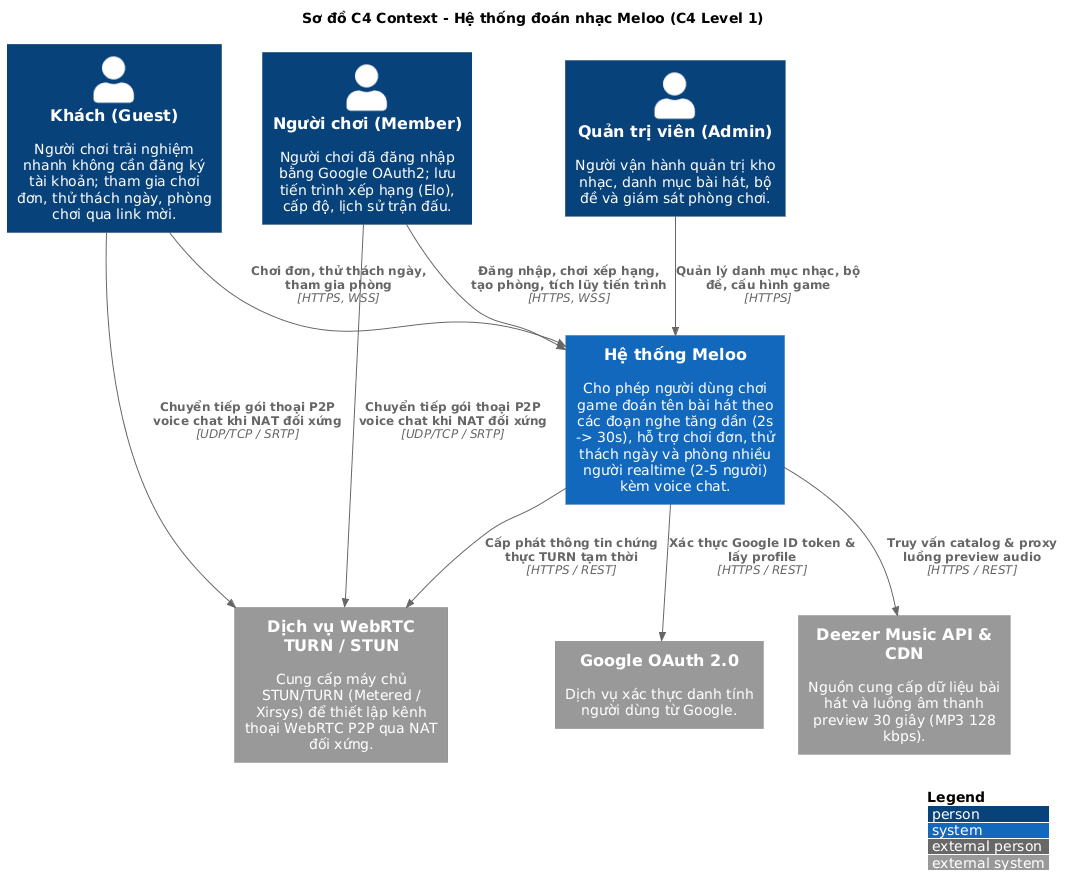

The diagram above was rendered by PlantUML. Its source (embedded in the PNG):
@startuml c4-context
!include <C4/C4_Context>

LAYOUT_WITH_LEGEND()

title Sơ đồ C4 Context - Hệ thống đoán nhạc Meloo (C4 Level 1)

Person(guest, "Khách (Guest)", "Người chơi trải nghiệm nhanh không cần đăng ký tài khoản; tham gia chơi đơn, thử thách ngày, phòng chơi qua link mời.")
Person(user, "Người chơi (Member)", "Người chơi đã đăng nhập bằng Google OAuth2; lưu tiến trình xếp hạng (Elo), cấp độ, lịch sử trận đấu.")
Person(admin, "Quản trị viên (Admin)", "Người vận hành quản trị kho nhạc, danh mục bài hát, bộ đề và giám sát phòng chơi.")

System(meloo, "Hệ thống Meloo", "Cho phép người dùng chơi game đoán tên bài hát theo các đoạn nghe tăng dần (2s -> 30s), hỗ trợ chơi đơn, thử thách ngày và phòng nhiều người realtime (2-5 người) kèm voice chat.")

System_Ext(google, "Google OAuth 2.0", "Dịch vụ xác thực danh tính người dùng từ Google.")
System_Ext(deezer, "Deezer Music API & CDN", "Nguồn cung cấp dữ liệu bài hát và luồng âm thanh preview 30 giây (MP3 128 kbps).")
System_Ext(turn, "Dịch vụ WebRTC TURN / STUN", "Cung cấp máy chủ STUN/TURN (Metered / Xirsys) để thiết lập kênh thoại WebRTC P2P qua NAT đối xứng.")

Rel(guest, meloo, "Chơi đơn, thử thách ngày, tham gia phòng", "HTTPS, WSS")
Rel(user, meloo, "Đăng nhập, chơi xếp hạng, tạo phòng, tích lũy tiến trình", "HTTPS, WSS")
Rel(admin, meloo, "Quản lý danh mục nhạc, bộ đề, cấu hình game", "HTTPS")

Rel(meloo, google, "Xác thực Google ID token & lấy profile", "HTTPS / REST")
Rel(meloo, deezer, "Truy vấn catalog & proxy luồng preview audio", "HTTPS / REST")
Rel(meloo, turn, "Cấp phát thông tin chứng thực TURN tạm thời", "HTTPS / REST")
Rel(user, turn, "Chuyển tiếp gói thoại P2P voice chat khi NAT đối xứng", "UDP/TCP / SRTP")
Rel(guest, turn, "Chuyển tiếp gói thoại P2P voice chat khi NAT đối xứng", "UDP/TCP / SRTP")

@enduml